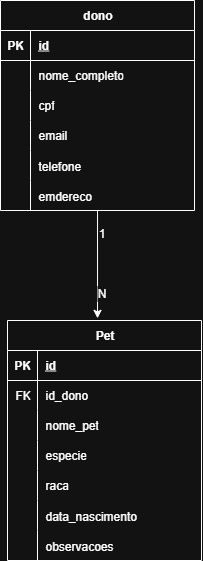

The diagram above was exported from draw.io. Its source (the exported page's mxGraphModel, read from the mxfile embedded in the PNG):
<mxGraphModel dx="1501" dy="818" grid="1" gridSize="10" guides="1" tooltips="1" connect="1" arrows="1" fold="1" page="1" pageScale="1" pageWidth="827" pageHeight="1169" math="0" shadow="0">
  <root>
    <mxCell id="0" />
    <mxCell id="1" parent="0" />
    <mxCell id="_WdrSolD2JnBgJsbQkN2-1" value="dono" style="shape=table;startSize=30;container=1;collapsible=1;childLayout=tableLayout;fixedRows=1;rowLines=0;fontStyle=1;align=center;resizeLast=1;html=1;rounded=0;" vertex="1" parent="1">
      <mxGeometry x="310" y="400" width="194" height="210" as="geometry">
        <mxRectangle x="324" y="310" width="70" height="30" as="alternateBounds" />
      </mxGeometry>
    </mxCell>
    <mxCell id="_WdrSolD2JnBgJsbQkN2-2" value="" style="shape=tableRow;horizontal=0;startSize=0;swimlaneHead=0;swimlaneBody=0;fillColor=none;collapsible=0;dropTarget=0;points=[[0,0.5],[1,0.5]];portConstraint=eastwest;top=0;left=0;right=0;bottom=1;" vertex="1" parent="_WdrSolD2JnBgJsbQkN2-1">
      <mxGeometry y="30" width="194" height="30" as="geometry" />
    </mxCell>
    <mxCell id="_WdrSolD2JnBgJsbQkN2-3" value="PK" style="shape=partialRectangle;connectable=0;fillColor=none;top=0;left=0;bottom=0;right=0;fontStyle=1;overflow=hidden;whiteSpace=wrap;html=1;" vertex="1" parent="_WdrSolD2JnBgJsbQkN2-2">
      <mxGeometry width="30" height="30" as="geometry">
        <mxRectangle width="30" height="30" as="alternateBounds" />
      </mxGeometry>
    </mxCell>
    <mxCell id="_WdrSolD2JnBgJsbQkN2-4" value="id" style="shape=partialRectangle;connectable=0;fillColor=none;top=0;left=0;bottom=0;right=0;align=left;spacingLeft=6;fontStyle=5;overflow=hidden;whiteSpace=wrap;html=1;" vertex="1" parent="_WdrSolD2JnBgJsbQkN2-2">
      <mxGeometry x="30" width="164" height="30" as="geometry">
        <mxRectangle width="164" height="30" as="alternateBounds" />
      </mxGeometry>
    </mxCell>
    <mxCell id="_WdrSolD2JnBgJsbQkN2-5" value="" style="shape=tableRow;horizontal=0;startSize=0;swimlaneHead=0;swimlaneBody=0;fillColor=none;collapsible=0;dropTarget=0;points=[[0,0.5],[1,0.5]];portConstraint=eastwest;top=0;left=0;right=0;bottom=0;" vertex="1" parent="_WdrSolD2JnBgJsbQkN2-1">
      <mxGeometry y="60" width="194" height="30" as="geometry" />
    </mxCell>
    <mxCell id="_WdrSolD2JnBgJsbQkN2-6" value="" style="shape=partialRectangle;connectable=0;fillColor=none;top=0;left=0;bottom=0;right=0;editable=1;overflow=hidden;whiteSpace=wrap;html=1;" vertex="1" parent="_WdrSolD2JnBgJsbQkN2-5">
      <mxGeometry width="30" height="30" as="geometry">
        <mxRectangle width="30" height="30" as="alternateBounds" />
      </mxGeometry>
    </mxCell>
    <mxCell id="_WdrSolD2JnBgJsbQkN2-7" value="nome_completo" style="shape=partialRectangle;connectable=0;fillColor=none;top=0;left=0;bottom=0;right=0;align=left;spacingLeft=6;overflow=hidden;whiteSpace=wrap;html=1;" vertex="1" parent="_WdrSolD2JnBgJsbQkN2-5">
      <mxGeometry x="30" width="164" height="30" as="geometry">
        <mxRectangle width="164" height="30" as="alternateBounds" />
      </mxGeometry>
    </mxCell>
    <mxCell id="_WdrSolD2JnBgJsbQkN2-8" value="" style="shape=tableRow;horizontal=0;startSize=0;swimlaneHead=0;swimlaneBody=0;fillColor=none;collapsible=0;dropTarget=0;points=[[0,0.5],[1,0.5]];portConstraint=eastwest;top=0;left=0;right=0;bottom=0;" vertex="1" parent="_WdrSolD2JnBgJsbQkN2-1">
      <mxGeometry y="90" width="194" height="30" as="geometry" />
    </mxCell>
    <mxCell id="_WdrSolD2JnBgJsbQkN2-9" value="" style="shape=partialRectangle;connectable=0;fillColor=none;top=0;left=0;bottom=0;right=0;editable=1;overflow=hidden;whiteSpace=wrap;html=1;" vertex="1" parent="_WdrSolD2JnBgJsbQkN2-8">
      <mxGeometry width="30" height="30" as="geometry">
        <mxRectangle width="30" height="30" as="alternateBounds" />
      </mxGeometry>
    </mxCell>
    <mxCell id="_WdrSolD2JnBgJsbQkN2-10" value="cpf" style="shape=partialRectangle;connectable=0;fillColor=none;top=0;left=0;bottom=0;right=0;align=left;spacingLeft=6;overflow=hidden;whiteSpace=wrap;html=1;" vertex="1" parent="_WdrSolD2JnBgJsbQkN2-8">
      <mxGeometry x="30" width="164" height="30" as="geometry">
        <mxRectangle width="164" height="30" as="alternateBounds" />
      </mxGeometry>
    </mxCell>
    <mxCell id="_WdrSolD2JnBgJsbQkN2-11" value="" style="shape=tableRow;horizontal=0;startSize=0;swimlaneHead=0;swimlaneBody=0;fillColor=none;collapsible=0;dropTarget=0;points=[[0,0.5],[1,0.5]];portConstraint=eastwest;top=0;left=0;right=0;bottom=0;" vertex="1" parent="_WdrSolD2JnBgJsbQkN2-1">
      <mxGeometry y="120" width="194" height="30" as="geometry" />
    </mxCell>
    <mxCell id="_WdrSolD2JnBgJsbQkN2-12" value="" style="shape=partialRectangle;connectable=0;fillColor=none;top=0;left=0;bottom=0;right=0;editable=1;overflow=hidden;whiteSpace=wrap;html=1;" vertex="1" parent="_WdrSolD2JnBgJsbQkN2-11">
      <mxGeometry width="30" height="30" as="geometry">
        <mxRectangle width="30" height="30" as="alternateBounds" />
      </mxGeometry>
    </mxCell>
    <mxCell id="_WdrSolD2JnBgJsbQkN2-13" value="email" style="shape=partialRectangle;connectable=0;fillColor=none;top=0;left=0;bottom=0;right=0;align=left;spacingLeft=6;overflow=hidden;whiteSpace=wrap;html=1;" vertex="1" parent="_WdrSolD2JnBgJsbQkN2-11">
      <mxGeometry x="30" width="164" height="30" as="geometry">
        <mxRectangle width="164" height="30" as="alternateBounds" />
      </mxGeometry>
    </mxCell>
    <mxCell id="_WdrSolD2JnBgJsbQkN2-35" value="" style="shape=tableRow;horizontal=0;startSize=0;swimlaneHead=0;swimlaneBody=0;fillColor=none;collapsible=0;dropTarget=0;points=[[0,0.5],[1,0.5]];portConstraint=eastwest;top=0;left=0;right=0;bottom=0;strokeColor=default;strokeWidth=1;align=left;verticalAlign=middle;spacingLeft=6;fontFamily=Helvetica;fontSize=12;fontColor=default;" vertex="1" parent="_WdrSolD2JnBgJsbQkN2-1">
      <mxGeometry y="150" width="194" height="30" as="geometry" />
    </mxCell>
    <mxCell id="_WdrSolD2JnBgJsbQkN2-36" value="" style="shape=partialRectangle;connectable=0;fillColor=none;top=0;left=0;bottom=0;right=0;editable=1;overflow=hidden;strokeColor=default;strokeWidth=1;align=left;verticalAlign=middle;spacingLeft=6;fontFamily=Helvetica;fontSize=12;fontColor=default;" vertex="1" parent="_WdrSolD2JnBgJsbQkN2-35">
      <mxGeometry width="30" height="30" as="geometry">
        <mxRectangle width="30" height="30" as="alternateBounds" />
      </mxGeometry>
    </mxCell>
    <mxCell id="_WdrSolD2JnBgJsbQkN2-37" value="telefone" style="shape=partialRectangle;connectable=0;fillColor=none;top=0;left=0;bottom=0;right=0;align=left;spacingLeft=6;overflow=hidden;strokeColor=default;strokeWidth=1;verticalAlign=middle;fontFamily=Helvetica;fontSize=12;fontColor=default;" vertex="1" parent="_WdrSolD2JnBgJsbQkN2-35">
      <mxGeometry x="30" width="164" height="30" as="geometry">
        <mxRectangle width="164" height="30" as="alternateBounds" />
      </mxGeometry>
    </mxCell>
    <mxCell id="_WdrSolD2JnBgJsbQkN2-38" value="" style="shape=tableRow;horizontal=0;startSize=0;swimlaneHead=0;swimlaneBody=0;fillColor=none;collapsible=0;dropTarget=0;points=[[0,0.5],[1,0.5]];portConstraint=eastwest;top=0;left=0;right=0;bottom=0;strokeColor=default;strokeWidth=1;align=left;verticalAlign=middle;spacingLeft=6;fontFamily=Helvetica;fontSize=12;fontColor=default;" vertex="1" parent="_WdrSolD2JnBgJsbQkN2-1">
      <mxGeometry y="180" width="194" height="30" as="geometry" />
    </mxCell>
    <mxCell id="_WdrSolD2JnBgJsbQkN2-39" value="" style="shape=partialRectangle;connectable=0;fillColor=none;top=0;left=0;bottom=0;right=0;editable=1;overflow=hidden;strokeColor=default;strokeWidth=1;align=left;verticalAlign=middle;spacingLeft=6;fontFamily=Helvetica;fontSize=12;fontColor=default;" vertex="1" parent="_WdrSolD2JnBgJsbQkN2-38">
      <mxGeometry width="30" height="30" as="geometry">
        <mxRectangle width="30" height="30" as="alternateBounds" />
      </mxGeometry>
    </mxCell>
    <mxCell id="_WdrSolD2JnBgJsbQkN2-40" value="emdereco" style="shape=partialRectangle;connectable=0;fillColor=none;top=0;left=0;bottom=0;right=0;align=left;spacingLeft=6;overflow=hidden;strokeColor=default;strokeWidth=1;verticalAlign=middle;fontFamily=Helvetica;fontSize=12;fontColor=default;" vertex="1" parent="_WdrSolD2JnBgJsbQkN2-38">
      <mxGeometry x="30" width="164" height="30" as="geometry">
        <mxRectangle width="164" height="30" as="alternateBounds" />
      </mxGeometry>
    </mxCell>
    <mxCell id="_WdrSolD2JnBgJsbQkN2-33" value="" style="shape=partialRectangle;connectable=0;fillColor=none;top=0;left=0;bottom=0;right=0;editable=1;overflow=hidden;whiteSpace=wrap;html=1;" vertex="1" parent="1">
      <mxGeometry x="310" y="480" width="30" height="30" as="geometry">
        <mxRectangle width="30" height="30" as="alternateBounds" />
      </mxGeometry>
    </mxCell>
    <mxCell id="_WdrSolD2JnBgJsbQkN2-41" value="Pet" style="shape=table;startSize=30;container=1;collapsible=1;childLayout=tableLayout;fixedRows=1;rowLines=0;fontStyle=1;align=center;resizeLast=1;html=1;rounded=0;" vertex="1" parent="1">
      <mxGeometry x="317" y="720" width="194" height="240" as="geometry">
        <mxRectangle x="324" y="310" width="70" height="30" as="alternateBounds" />
      </mxGeometry>
    </mxCell>
    <mxCell id="_WdrSolD2JnBgJsbQkN2-42" value="" style="shape=tableRow;horizontal=0;startSize=0;swimlaneHead=0;swimlaneBody=0;fillColor=none;collapsible=0;dropTarget=0;points=[[0,0.5],[1,0.5]];portConstraint=eastwest;top=0;left=0;right=0;bottom=1;" vertex="1" parent="_WdrSolD2JnBgJsbQkN2-41">
      <mxGeometry y="30" width="194" height="30" as="geometry" />
    </mxCell>
    <mxCell id="_WdrSolD2JnBgJsbQkN2-43" value="PK" style="shape=partialRectangle;connectable=0;fillColor=none;top=0;left=0;bottom=0;right=0;fontStyle=1;overflow=hidden;whiteSpace=wrap;html=1;" vertex="1" parent="_WdrSolD2JnBgJsbQkN2-42">
      <mxGeometry width="30" height="30" as="geometry">
        <mxRectangle width="30" height="30" as="alternateBounds" />
      </mxGeometry>
    </mxCell>
    <mxCell id="_WdrSolD2JnBgJsbQkN2-44" value="id" style="shape=partialRectangle;connectable=0;fillColor=none;top=0;left=0;bottom=0;right=0;align=left;spacingLeft=6;fontStyle=5;overflow=hidden;whiteSpace=wrap;html=1;" vertex="1" parent="_WdrSolD2JnBgJsbQkN2-42">
      <mxGeometry x="30" width="164" height="30" as="geometry">
        <mxRectangle width="164" height="30" as="alternateBounds" />
      </mxGeometry>
    </mxCell>
    <mxCell id="_WdrSolD2JnBgJsbQkN2-60" value="" style="shape=tableRow;horizontal=0;startSize=0;swimlaneHead=0;swimlaneBody=0;fillColor=none;collapsible=0;dropTarget=0;points=[[0,0.5],[1,0.5]];portConstraint=eastwest;top=0;left=0;right=0;bottom=0;strokeColor=default;strokeWidth=1;align=left;verticalAlign=middle;spacingLeft=6;fontFamily=Helvetica;fontSize=12;fontColor=default;" vertex="1" parent="_WdrSolD2JnBgJsbQkN2-41">
      <mxGeometry y="60" width="194" height="30" as="geometry" />
    </mxCell>
    <mxCell id="_WdrSolD2JnBgJsbQkN2-61" value="FK" style="shape=partialRectangle;connectable=0;fillColor=none;top=0;left=0;bottom=0;right=0;fontStyle=0;overflow=hidden;whiteSpace=wrap;html=1;strokeColor=default;strokeWidth=1;align=left;verticalAlign=middle;spacingLeft=6;fontFamily=Helvetica;fontSize=12;fontColor=default;" vertex="1" parent="_WdrSolD2JnBgJsbQkN2-60">
      <mxGeometry width="30" height="30" as="geometry">
        <mxRectangle width="30" height="30" as="alternateBounds" />
      </mxGeometry>
    </mxCell>
    <mxCell id="_WdrSolD2JnBgJsbQkN2-62" value="id_dono" style="shape=partialRectangle;connectable=0;fillColor=none;top=0;left=0;bottom=0;right=0;align=left;spacingLeft=6;fontStyle=0;overflow=hidden;whiteSpace=wrap;html=1;strokeColor=default;strokeWidth=1;verticalAlign=middle;fontFamily=Helvetica;fontSize=12;fontColor=default;" vertex="1" parent="_WdrSolD2JnBgJsbQkN2-60">
      <mxGeometry x="30" width="164" height="30" as="geometry">
        <mxRectangle width="164" height="30" as="alternateBounds" />
      </mxGeometry>
    </mxCell>
    <mxCell id="_WdrSolD2JnBgJsbQkN2-45" value="" style="shape=tableRow;horizontal=0;startSize=0;swimlaneHead=0;swimlaneBody=0;fillColor=none;collapsible=0;dropTarget=0;points=[[0,0.5],[1,0.5]];portConstraint=eastwest;top=0;left=0;right=0;bottom=0;" vertex="1" parent="_WdrSolD2JnBgJsbQkN2-41">
      <mxGeometry y="90" width="194" height="30" as="geometry" />
    </mxCell>
    <mxCell id="_WdrSolD2JnBgJsbQkN2-46" value="" style="shape=partialRectangle;connectable=0;fillColor=none;top=0;left=0;bottom=0;right=0;editable=1;overflow=hidden;whiteSpace=wrap;html=1;" vertex="1" parent="_WdrSolD2JnBgJsbQkN2-45">
      <mxGeometry width="30" height="30" as="geometry">
        <mxRectangle width="30" height="30" as="alternateBounds" />
      </mxGeometry>
    </mxCell>
    <mxCell id="_WdrSolD2JnBgJsbQkN2-47" value="nome_pet" style="shape=partialRectangle;connectable=0;fillColor=none;top=0;left=0;bottom=0;right=0;align=left;spacingLeft=6;overflow=hidden;whiteSpace=wrap;html=1;" vertex="1" parent="_WdrSolD2JnBgJsbQkN2-45">
      <mxGeometry x="30" width="164" height="30" as="geometry">
        <mxRectangle width="164" height="30" as="alternateBounds" />
      </mxGeometry>
    </mxCell>
    <mxCell id="_WdrSolD2JnBgJsbQkN2-48" value="" style="shape=tableRow;horizontal=0;startSize=0;swimlaneHead=0;swimlaneBody=0;fillColor=none;collapsible=0;dropTarget=0;points=[[0,0.5],[1,0.5]];portConstraint=eastwest;top=0;left=0;right=0;bottom=0;" vertex="1" parent="_WdrSolD2JnBgJsbQkN2-41">
      <mxGeometry y="120" width="194" height="30" as="geometry" />
    </mxCell>
    <mxCell id="_WdrSolD2JnBgJsbQkN2-49" value="" style="shape=partialRectangle;connectable=0;fillColor=none;top=0;left=0;bottom=0;right=0;editable=1;overflow=hidden;whiteSpace=wrap;html=1;" vertex="1" parent="_WdrSolD2JnBgJsbQkN2-48">
      <mxGeometry width="30" height="30" as="geometry">
        <mxRectangle width="30" height="30" as="alternateBounds" />
      </mxGeometry>
    </mxCell>
    <mxCell id="_WdrSolD2JnBgJsbQkN2-50" value="especie" style="shape=partialRectangle;connectable=0;fillColor=none;top=0;left=0;bottom=0;right=0;align=left;spacingLeft=6;overflow=hidden;whiteSpace=wrap;html=1;" vertex="1" parent="_WdrSolD2JnBgJsbQkN2-48">
      <mxGeometry x="30" width="164" height="30" as="geometry">
        <mxRectangle width="164" height="30" as="alternateBounds" />
      </mxGeometry>
    </mxCell>
    <mxCell id="_WdrSolD2JnBgJsbQkN2-51" value="" style="shape=tableRow;horizontal=0;startSize=0;swimlaneHead=0;swimlaneBody=0;fillColor=none;collapsible=0;dropTarget=0;points=[[0,0.5],[1,0.5]];portConstraint=eastwest;top=0;left=0;right=0;bottom=0;" vertex="1" parent="_WdrSolD2JnBgJsbQkN2-41">
      <mxGeometry y="150" width="194" height="30" as="geometry" />
    </mxCell>
    <mxCell id="_WdrSolD2JnBgJsbQkN2-52" value="" style="shape=partialRectangle;connectable=0;fillColor=none;top=0;left=0;bottom=0;right=0;editable=1;overflow=hidden;whiteSpace=wrap;html=1;" vertex="1" parent="_WdrSolD2JnBgJsbQkN2-51">
      <mxGeometry width="30" height="30" as="geometry">
        <mxRectangle width="30" height="30" as="alternateBounds" />
      </mxGeometry>
    </mxCell>
    <mxCell id="_WdrSolD2JnBgJsbQkN2-53" value="raca" style="shape=partialRectangle;connectable=0;fillColor=none;top=0;left=0;bottom=0;right=0;align=left;spacingLeft=6;overflow=hidden;whiteSpace=wrap;html=1;" vertex="1" parent="_WdrSolD2JnBgJsbQkN2-51">
      <mxGeometry x="30" width="164" height="30" as="geometry">
        <mxRectangle width="164" height="30" as="alternateBounds" />
      </mxGeometry>
    </mxCell>
    <mxCell id="_WdrSolD2JnBgJsbQkN2-54" value="" style="shape=tableRow;horizontal=0;startSize=0;swimlaneHead=0;swimlaneBody=0;fillColor=none;collapsible=0;dropTarget=0;points=[[0,0.5],[1,0.5]];portConstraint=eastwest;top=0;left=0;right=0;bottom=0;strokeColor=default;strokeWidth=1;align=left;verticalAlign=middle;spacingLeft=6;fontFamily=Helvetica;fontSize=12;fontColor=default;" vertex="1" parent="_WdrSolD2JnBgJsbQkN2-41">
      <mxGeometry y="180" width="194" height="30" as="geometry" />
    </mxCell>
    <mxCell id="_WdrSolD2JnBgJsbQkN2-55" value="" style="shape=partialRectangle;connectable=0;fillColor=none;top=0;left=0;bottom=0;right=0;editable=1;overflow=hidden;strokeColor=default;strokeWidth=1;align=left;verticalAlign=middle;spacingLeft=6;fontFamily=Helvetica;fontSize=12;fontColor=default;" vertex="1" parent="_WdrSolD2JnBgJsbQkN2-54">
      <mxGeometry width="30" height="30" as="geometry">
        <mxRectangle width="30" height="30" as="alternateBounds" />
      </mxGeometry>
    </mxCell>
    <mxCell id="_WdrSolD2JnBgJsbQkN2-56" value="data_nascimento" style="shape=partialRectangle;connectable=0;fillColor=none;top=0;left=0;bottom=0;right=0;align=left;spacingLeft=6;overflow=hidden;strokeColor=default;strokeWidth=1;verticalAlign=middle;fontFamily=Helvetica;fontSize=12;fontColor=default;" vertex="1" parent="_WdrSolD2JnBgJsbQkN2-54">
      <mxGeometry x="30" width="164" height="30" as="geometry">
        <mxRectangle width="164" height="30" as="alternateBounds" />
      </mxGeometry>
    </mxCell>
    <mxCell id="_WdrSolD2JnBgJsbQkN2-57" value="" style="shape=tableRow;horizontal=0;startSize=0;swimlaneHead=0;swimlaneBody=0;fillColor=none;collapsible=0;dropTarget=0;points=[[0,0.5],[1,0.5]];portConstraint=eastwest;top=0;left=0;right=0;bottom=0;strokeColor=default;strokeWidth=1;align=left;verticalAlign=middle;spacingLeft=6;fontFamily=Helvetica;fontSize=12;fontColor=default;" vertex="1" parent="_WdrSolD2JnBgJsbQkN2-41">
      <mxGeometry y="210" width="194" height="30" as="geometry" />
    </mxCell>
    <mxCell id="_WdrSolD2JnBgJsbQkN2-58" value="" style="shape=partialRectangle;connectable=0;fillColor=none;top=0;left=0;bottom=0;right=0;editable=1;overflow=hidden;strokeColor=default;strokeWidth=1;align=left;verticalAlign=middle;spacingLeft=6;fontFamily=Helvetica;fontSize=12;fontColor=default;" vertex="1" parent="_WdrSolD2JnBgJsbQkN2-57">
      <mxGeometry width="30" height="30" as="geometry">
        <mxRectangle width="30" height="30" as="alternateBounds" />
      </mxGeometry>
    </mxCell>
    <mxCell id="_WdrSolD2JnBgJsbQkN2-59" value="observacoes" style="shape=partialRectangle;connectable=0;fillColor=none;top=0;left=0;bottom=0;right=0;align=left;spacingLeft=6;overflow=hidden;strokeColor=default;strokeWidth=1;verticalAlign=middle;fontFamily=Helvetica;fontSize=12;fontColor=default;" vertex="1" parent="_WdrSolD2JnBgJsbQkN2-57">
      <mxGeometry x="30" width="164" height="30" as="geometry">
        <mxRectangle width="164" height="30" as="alternateBounds" />
      </mxGeometry>
    </mxCell>
    <mxCell id="_WdrSolD2JnBgJsbQkN2-63" style="edgeStyle=orthogonalEdgeStyle;rounded=0;orthogonalLoop=1;jettySize=auto;html=1;entryX=0.464;entryY=-0.009;entryDx=0;entryDy=0;entryPerimeter=0;fontFamily=Helvetica;fontSize=12;fontColor=default;" edge="1" parent="1" source="_WdrSolD2JnBgJsbQkN2-1" target="_WdrSolD2JnBgJsbQkN2-41">
      <mxGeometry relative="1" as="geometry" />
    </mxCell>
    <mxCell id="_WdrSolD2JnBgJsbQkN2-64" value="1" style="edgeLabel;html=1;align=center;verticalAlign=middle;resizable=0;points=[];strokeColor=default;strokeWidth=1;spacingLeft=6;fontFamily=Helvetica;fontSize=12;fontColor=default;fillColor=none;" vertex="1" connectable="0" parent="_WdrSolD2JnBgJsbQkN2-63">
      <mxGeometry x="-0.5936" relative="1" as="geometry">
        <mxPoint as="offset" />
      </mxGeometry>
    </mxCell>
    <mxCell id="_WdrSolD2JnBgJsbQkN2-65" value="N" style="edgeLabel;html=1;align=center;verticalAlign=middle;resizable=0;points=[];strokeColor=default;strokeWidth=1;spacingLeft=6;fontFamily=Helvetica;fontSize=12;fontColor=default;fillColor=none;" vertex="1" connectable="0" parent="_WdrSolD2JnBgJsbQkN2-63">
      <mxGeometry x="0.5322" relative="1" as="geometry">
        <mxPoint as="offset" />
      </mxGeometry>
    </mxCell>
  </root>
</mxGraphModel>